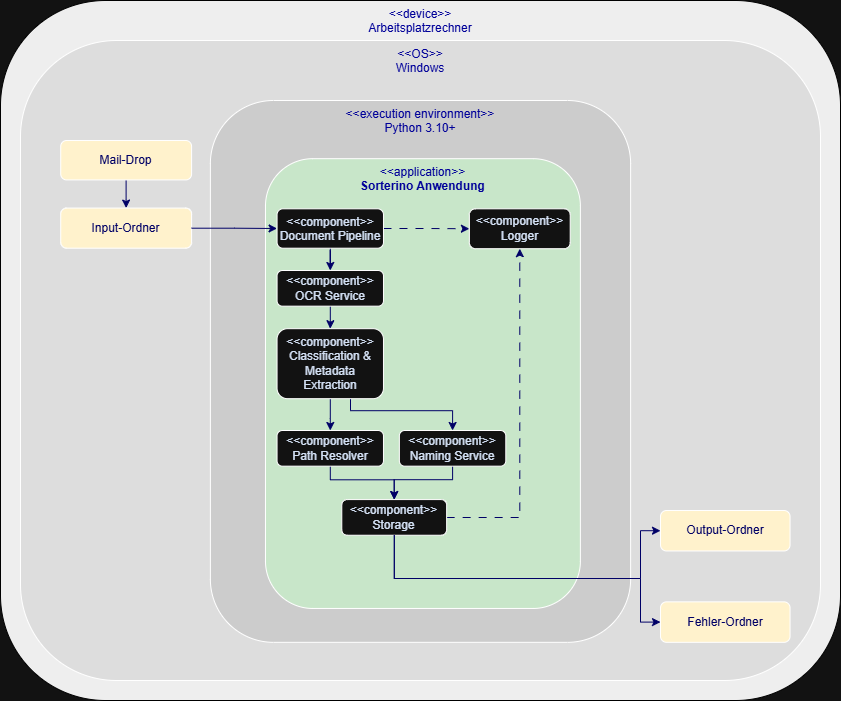

The diagram above was exported from draw.io. Its source (the exported page's mxGraphModel, read from the mxfile embedded in the PNG):
<mxGraphModel dx="2241" dy="2010" grid="1" gridSize="10" guides="1" tooltips="1" connect="1" arrows="1" fold="1" page="1" pageScale="1" pageWidth="827" pageHeight="1169" math="0" shadow="0">
  <root>
    <mxCell id="0" />
    <mxCell id="1" parent="0" />
    <mxCell id="otUBiCl4tqAy_ImL43Gi-1" parent="1" style="rounded=1;whiteSpace=wrap;html=1;fillColor=#eeeeee;strokeColor=#000000;verticalAlign=top;fontColor=light-dark(#190033,#000099);" value="&lt;div&gt;&amp;lt;&amp;lt;device&amp;gt;&amp;gt;&lt;/div&gt;Arbeitsplatzrechner" vertex="1">
      <mxGeometry height="700" width="840" x="-240" y="-140" as="geometry" />
    </mxCell>
    <mxCell id="otUBiCl4tqAy_ImL43Gi-72" parent="1" style="rounded=1;whiteSpace=wrap;html=1;fillColor=#dddddd;verticalAlign=top;fontColor=light-dark(#190033,#000099);" value="&lt;div&gt;&amp;lt;&amp;lt;OS&amp;gt;&amp;gt;&lt;/div&gt;Windows" vertex="1">
      <mxGeometry height="640" width="800" x="-220" y="-100" as="geometry" />
    </mxCell>
    <mxCell id="otUBiCl4tqAy_ImL43Gi-75" edge="1" parent="otUBiCl4tqAy_ImL43Gi-72">
      <mxGeometry relative="1" as="geometry">
        <mxPoint x="66.96118383248384" y="129.42000000000007" as="sourcePoint" />
      </mxGeometry>
    </mxCell>
    <mxCell id="otUBiCl4tqAy_ImL43Gi-100" edge="1" parent="otUBiCl4tqAy_ImL43Gi-72" style="edgeStyle=orthogonalEdgeStyle;rounded=0;orthogonalLoop=1;jettySize=auto;html=1;">
      <mxGeometry relative="1" as="geometry">
        <mxPoint x="530.2560681721556" y="551.3499999999999" as="targetPoint" />
      </mxGeometry>
    </mxCell>
    <mxCell id="otUBiCl4tqAy_ImL43Gi-101" edge="1" parent="otUBiCl4tqAy_ImL43Gi-72" style="edgeStyle=orthogonalEdgeStyle;rounded=0;orthogonalLoop=1;jettySize=auto;html=1;">
      <mxGeometry relative="1" as="geometry">
        <mxPoint x="530.2560681721556" y="500.4699999999998" as="targetPoint" />
      </mxGeometry>
    </mxCell>
    <mxCell id="otUBiCl4tqAy_ImL43Gi-102" edge="1" parent="otUBiCl4tqAy_ImL43Gi-72" style="edgeStyle=orthogonalEdgeStyle;rounded=0;orthogonalLoop=1;jettySize=auto;html=1;">
      <mxGeometry relative="1" as="geometry">
        <mxPoint x="118.39149152751953" y="177.64705882352928" as="sourcePoint" />
      </mxGeometry>
    </mxCell>
    <mxCell id="otUBiCl4tqAy_ImL43Gi-159" edge="1" parent="otUBiCl4tqAy_ImL43Gi-72" source="otUBiCl4tqAy_ImL43Gi-129" style="edgeStyle=orthogonalEdgeStyle;rounded=0;orthogonalLoop=1;jettySize=auto;html=1;entryX=0.5;entryY=0;entryDx=0;entryDy=0;fontColor=light-dark(#190033,#000066);strokeColor=light-dark(#000000,#000066);" target="otUBiCl4tqAy_ImL43Gi-130">
      <mxGeometry relative="1" as="geometry" />
    </mxCell>
    <mxCell id="otUBiCl4tqAy_ImL43Gi-129" parent="otUBiCl4tqAy_ImL43Gi-72" style="rounded=1;whiteSpace=wrap;html=1;fillColor=#fff2cc;fontColor=light-dark(#190033,#000066);" value="Mail-Drop" vertex="1">
      <mxGeometry height="39.42" width="130.87" x="40.22000000000003" y="100" as="geometry" />
    </mxCell>
    <mxCell id="otUBiCl4tqAy_ImL43Gi-130" parent="otUBiCl4tqAy_ImL43Gi-72" style="rounded=1;whiteSpace=wrap;html=1;fillColor=#fff2cc;fontColor=light-dark(#190033,#000066);" value="Input-Ordner" vertex="1">
      <mxGeometry height="40.13" width="130.87" x="40.22000000000003" y="167.56" as="geometry" />
    </mxCell>
    <mxCell id="otUBiCl4tqAy_ImL43Gi-131" parent="otUBiCl4tqAy_ImL43Gi-72" style="rounded=1;whiteSpace=wrap;html=1;fillColor=#fff2cc;fontColor=light-dark(#190033,#000066);" value="Output-Ordner" vertex="1">
      <mxGeometry height="40.47" width="129.55" x="640" y="470" as="geometry" />
    </mxCell>
    <mxCell id="otUBiCl4tqAy_ImL43Gi-132" parent="otUBiCl4tqAy_ImL43Gi-72" style="rounded=1;whiteSpace=wrap;html=1;fillColor=#fff2cc;fontColor=light-dark(#190033,#000066);" value="Fehler-Ordner" vertex="1">
      <mxGeometry height="40.47" width="129.55" x="640" y="561.35" as="geometry" />
    </mxCell>
    <mxCell id="otUBiCl4tqAy_ImL43Gi-133" parent="otUBiCl4tqAy_ImL43Gi-72" style="rounded=1;whiteSpace=wrap;html=1;fillColor=#cccccc;verticalAlign=top;fontColor=light-dark(#190033,#000099);" value="&lt;div&gt;&amp;lt;&amp;lt;execution environment&amp;gt;&amp;gt;&lt;/div&gt;Python 3.10+" vertex="1">
      <mxGeometry height="541.82" width="420.24" x="189.88000000000002" y="60" as="geometry" />
    </mxCell>
    <mxCell id="otUBiCl4tqAy_ImL43Gi-134" parent="otUBiCl4tqAy_ImL43Gi-133" style="rounded=1;whiteSpace=wrap;html=1;fillColor=#c8e6c9;verticalAlign=top;fontColor=light-dark(#190033,#000099);" value="&lt;div&gt;&amp;lt;&amp;lt;application&amp;gt;&amp;gt;&lt;b&gt;&lt;/b&gt;&lt;/div&gt;&lt;b&gt;Sorterino Anwendung&lt;/b&gt;" vertex="1">
      <mxGeometry height="449.78" width="314.89" x="55.11" y="58.18" as="geometry" />
    </mxCell>
    <mxCell id="otUBiCl4tqAy_ImL43Gi-135" edge="1" parent="otUBiCl4tqAy_ImL43Gi-134" source="otUBiCl4tqAy_ImL43Gi-137" style="edgeStyle=orthogonalEdgeStyle;rounded=0;orthogonalLoop=1;jettySize=auto;html=1;fontColor=light-dark(#190033,#000099);strokeColor=light-dark(#000000,#000066);" target="otUBiCl4tqAy_ImL43Gi-144" value="">
      <mxGeometry relative="1" as="geometry" />
    </mxCell>
    <mxCell id="otUBiCl4tqAy_ImL43Gi-136" edge="1" parent="otUBiCl4tqAy_ImL43Gi-134" source="otUBiCl4tqAy_ImL43Gi-137" style="edgeStyle=orthogonalEdgeStyle;rounded=0;orthogonalLoop=1;jettySize=auto;html=1;entryX=0;entryY=0.5;entryDx=0;entryDy=0;dashed=1;dashPattern=8 8;fontColor=light-dark(#190033,#000099);strokeColor=light-dark(#000000,#000066);" target="otUBiCl4tqAy_ImL43Gi-148">
      <mxGeometry relative="1" as="geometry" />
    </mxCell>
    <mxCell id="otUBiCl4tqAy_ImL43Gi-137" parent="otUBiCl4tqAy_ImL43Gi-134" style="rounded=1;whiteSpace=wrap;html=1;verticalAlign=top;fontColor=light-dark(#190033,#D4E1F5);" value="&lt;div&gt;&amp;lt;&amp;lt;component&amp;gt;&amp;gt;&lt;/div&gt;Document Pipeline" vertex="1">
      <mxGeometry height="39.37997375827" width="106.40906397915985" x="11.578514353734722" y="50.12996659477082" as="geometry" />
    </mxCell>
    <mxCell id="otUBiCl4tqAy_ImL43Gi-142" edge="1" parent="otUBiCl4tqAy_ImL43Gi-134" source="otUBiCl4tqAy_ImL43Gi-144" style="edgeStyle=orthogonalEdgeStyle;rounded=0;orthogonalLoop=1;jettySize=auto;html=1;entryX=0.5;entryY=0;entryDx=0;entryDy=0;fontColor=light-dark(#190033,#000099);strokeColor=light-dark(#000000,#000066);" target="otUBiCl4tqAy_ImL43Gi-147">
      <mxGeometry relative="1" as="geometry" />
    </mxCell>
    <mxCell id="otUBiCl4tqAy_ImL43Gi-144" parent="otUBiCl4tqAy_ImL43Gi-134" style="rounded=1;whiteSpace=wrap;html=1;fontColor=light-dark(#190033,#D4E1F5);" value="&lt;div&gt;&amp;lt;&amp;lt;component&amp;gt;&amp;gt;&lt;/div&gt;OCR Service" vertex="1">
      <mxGeometry height="35.65997623717389" width="106.40906397915985" x="11.578514353734722" y="111.8199182094987" as="geometry" />
    </mxCell>
    <mxCell id="otUBiCl4tqAy_ImL43Gi-166" edge="1" parent="otUBiCl4tqAy_ImL43Gi-134" source="otUBiCl4tqAy_ImL43Gi-147" style="edgeStyle=orthogonalEdgeStyle;rounded=0;orthogonalLoop=1;jettySize=auto;html=1;entryX=0.5;entryY=0;entryDx=0;entryDy=0;fontColor=light-dark(#190033,#000099);strokeColor=light-dark(#000000,#000066);" target="otUBiCl4tqAy_ImL43Gi-150">
      <mxGeometry relative="1" as="geometry" />
    </mxCell>
    <mxCell id="otUBiCl4tqAy_ImL43Gi-170" edge="1" parent="otUBiCl4tqAy_ImL43Gi-134" source="otUBiCl4tqAy_ImL43Gi-147" style="edgeStyle=orthogonalEdgeStyle;rounded=0;orthogonalLoop=1;jettySize=auto;html=1;entryX=0.5;entryY=0;entryDx=0;entryDy=0;fontColor=light-dark(#190033,#000099);strokeColor=light-dark(#000000,#000066);" target="otUBiCl4tqAy_ImL43Gi-152">
      <mxGeometry relative="1" as="geometry">
        <Array as="points">
          <mxPoint x="85" y="252" />
          <mxPoint x="187" y="252" />
        </Array>
      </mxGeometry>
    </mxCell>
    <mxCell id="otUBiCl4tqAy_ImL43Gi-147" parent="otUBiCl4tqAy_ImL43Gi-134" style="rounded=1;whiteSpace=wrap;html=1;fontColor=light-dark(#190033,#D4E1F5);" value="&lt;div&gt;&amp;lt;&amp;lt;component&amp;gt;&amp;gt;&lt;/div&gt;Classification &amp;amp; Metadata Extraction" vertex="1">
      <mxGeometry height="70" width="106.42" x="11.56" y="170" as="geometry" />
    </mxCell>
    <mxCell id="otUBiCl4tqAy_ImL43Gi-148" parent="otUBiCl4tqAy_ImL43Gi-134" style="rounded=1;whiteSpace=wrap;html=1;fontColor=light-dark(#190033,#D4E1F5);" value="&lt;div&gt;&amp;lt;&amp;lt;component&amp;gt;&amp;gt;&lt;/div&gt;Logger" vertex="1">
      <mxGeometry height="39.87997342508399" width="100.81645276618065" x="203.88631139724717" y="50.12996659477081" as="geometry" />
    </mxCell>
    <mxCell id="otUBiCl4tqAy_ImL43Gi-149" edge="1" parent="otUBiCl4tqAy_ImL43Gi-134" source="otUBiCl4tqAy_ImL43Gi-150" style="edgeStyle=orthogonalEdgeStyle;rounded=0;orthogonalLoop=1;jettySize=auto;html=1;entryX=0.5;entryY=0;entryDx=0;entryDy=0;fontColor=light-dark(#190033,#000099);strokeColor=light-dark(#000000,#000066);" target="otUBiCl4tqAy_ImL43Gi-154">
      <mxGeometry relative="1" as="geometry">
        <Array as="points">
          <mxPoint x="64.4998761553157" y="321.0797454458897" />
          <mxPoint x="128.9997523106314" y="321.0797454458897" />
        </Array>
      </mxGeometry>
    </mxCell>
    <mxCell id="otUBiCl4tqAy_ImL43Gi-150" parent="otUBiCl4tqAy_ImL43Gi-134" style="rounded=1;whiteSpace=wrap;html=1;fontColor=light-dark(#190033,#D4E1F5);" value="&lt;div&gt;&amp;lt;&amp;lt;component&amp;gt;&amp;gt;&lt;/div&gt;Path Resolver" vertex="1">
      <mxGeometry height="35.65997623717389" width="106.42479565627092" x="11.562782676623668" y="271.81977827137524" as="geometry" />
    </mxCell>
    <mxCell id="otUBiCl4tqAy_ImL43Gi-151" edge="1" parent="otUBiCl4tqAy_ImL43Gi-134" source="otUBiCl4tqAy_ImL43Gi-152" style="edgeStyle=orthogonalEdgeStyle;rounded=0;orthogonalLoop=1;jettySize=auto;html=1;entryX=0.5;entryY=0;entryDx=0;entryDy=0;fontColor=light-dark(#190033,#000099);strokeColor=light-dark(#000000,#000066);" target="otUBiCl4tqAy_ImL43Gi-154">
      <mxGeometry relative="1" as="geometry">
        <Array as="points">
          <mxPoint x="187" y="321" />
          <mxPoint x="129" y="321" />
        </Array>
      </mxGeometry>
    </mxCell>
    <mxCell id="otUBiCl4tqAy_ImL43Gi-152" parent="otUBiCl4tqAy_ImL43Gi-134" style="rounded=1;whiteSpace=wrap;html=1;fontColor=light-dark(#190033,#D4E1F5);" value="&lt;div&gt;&amp;lt;&amp;lt;component&amp;gt;&amp;gt;&lt;/div&gt;Naming Service" vertex="1">
      <mxGeometry height="35.65997623717389" width="106.42479565627092" x="133.8909325549998" y="271.81977827137524" as="geometry" />
    </mxCell>
    <mxCell id="otUBiCl4tqAy_ImL43Gi-153" edge="1" parent="otUBiCl4tqAy_ImL43Gi-134" source="otUBiCl4tqAy_ImL43Gi-154" style="edgeStyle=orthogonalEdgeStyle;rounded=0;orthogonalLoop=1;jettySize=auto;html=1;entryX=0.5;entryY=1;entryDx=0;entryDy=0;dashed=1;dashPattern=8 8;fontColor=light-dark(#190033,#000099);strokeColor=light-dark(#000000,#000066);" target="otUBiCl4tqAy_ImL43Gi-148">
      <mxGeometry relative="1" as="geometry" />
    </mxCell>
    <mxCell id="otUBiCl4tqAy_ImL43Gi-154" parent="otUBiCl4tqAy_ImL43Gi-134" style="rounded=1;whiteSpace=wrap;html=1;fontColor=light-dark(#190033,#D4E1F5);" value="&lt;div&gt;&amp;lt;&amp;lt;component&amp;gt;&amp;gt;&lt;/div&gt;Storage" vertex="1">
      <mxGeometry height="35.65997623717389" width="104.85949378372116" x="76.29863398860515" y="340.8997322383964" as="geometry" />
    </mxCell>
    <mxCell id="otUBiCl4tqAy_ImL43Gi-155" edge="1" parent="otUBiCl4tqAy_ImL43Gi-72" source="otUBiCl4tqAy_ImL43Gi-154" style="edgeStyle=orthogonalEdgeStyle;rounded=0;orthogonalLoop=1;jettySize=auto;html=1;entryX=0;entryY=0.5;entryDx=0;entryDy=0;fontColor=light-dark(#190033,#000099);strokeColor=light-dark(#000000,#000066);" target="otUBiCl4tqAy_ImL43Gi-131">
      <mxGeometry relative="1" as="geometry">
        <Array as="points">
          <mxPoint x="620" y="538" />
          <mxPoint x="620" y="490" />
        </Array>
      </mxGeometry>
    </mxCell>
    <mxCell id="otUBiCl4tqAy_ImL43Gi-156" edge="1" parent="otUBiCl4tqAy_ImL43Gi-72" source="otUBiCl4tqAy_ImL43Gi-154" style="edgeStyle=orthogonalEdgeStyle;rounded=0;orthogonalLoop=1;jettySize=auto;html=1;entryX=0;entryY=0.5;entryDx=0;entryDy=0;fontColor=light-dark(#190033,#000099);strokeColor=light-dark(#000000,#000066);" target="otUBiCl4tqAy_ImL43Gi-132">
      <mxGeometry relative="1" as="geometry">
        <Array as="points">
          <mxPoint x="620" y="538" />
          <mxPoint x="620" y="582" />
        </Array>
      </mxGeometry>
    </mxCell>
    <mxCell id="otUBiCl4tqAy_ImL43Gi-158" edge="1" parent="otUBiCl4tqAy_ImL43Gi-72" source="otUBiCl4tqAy_ImL43Gi-130" style="edgeStyle=orthogonalEdgeStyle;rounded=0;orthogonalLoop=1;jettySize=auto;html=1;entryX=0;entryY=0.5;entryDx=0;entryDy=0;fontColor=light-dark(#190033,#000066);strokeColor=light-dark(#000000,#000066);" target="otUBiCl4tqAy_ImL43Gi-137">
      <mxGeometry relative="1" as="geometry" />
    </mxCell>
  </root>
</mxGraphModel>